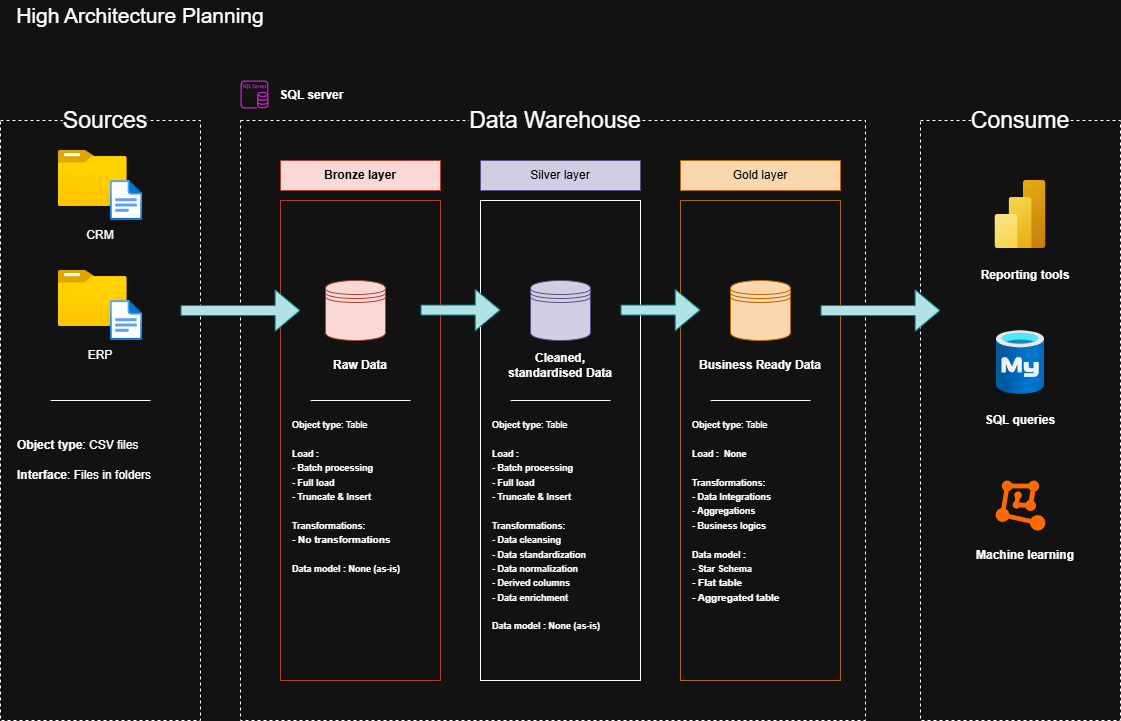

The diagram above was exported from draw.io. Its source (the exported page's mxGraphModel, read from the mxfile embedded in the PNG):
<mxGraphModel dx="1273" dy="902" grid="1" gridSize="10" guides="1" tooltips="1" connect="1" arrows="1" fold="1" page="1" pageScale="1" pageWidth="1169" pageHeight="827" background="none" math="0" shadow="0">
  <root>
    <mxCell id="0" />
    <mxCell id="1" parent="0" />
    <mxCell id="lUy-RZjiu3iA1EzbqGIy-2" parent="1" style="rounded=0;whiteSpace=wrap;html=1;fillColor=none;dashed=1;" value="" vertex="1">
      <mxGeometry height="600" width="200" x="25" y="160" as="geometry" />
    </mxCell>
    <mxCell id="lUy-RZjiu3iA1EzbqGIy-3" parent="1" style="rounded=0;whiteSpace=wrap;html=1;strokeColor=none;fillColor=none;imageWidth=24;spacingTop=0;spacing=2;spacingLeft=10;spacingRight=10;labelBackgroundColor=default;fontSize=23;" value="Sources" vertex="1">
      <mxGeometry height="40" width="120" x="70" y="140" as="geometry" />
    </mxCell>
    <mxCell id="lUy-RZjiu3iA1EzbqGIy-5" parent="1" style="rounded=0;whiteSpace=wrap;html=1;fillColor=none;dashed=1;perimeterSpacing=0;absoluteArcSize=0;glass=0;shadow=0;" value="" vertex="1">
      <mxGeometry height="600" width="625" x="265" y="160" as="geometry" />
    </mxCell>
    <mxCell id="lUy-RZjiu3iA1EzbqGIy-4" parent="1" style="rounded=0;whiteSpace=wrap;html=1;strokeColor=none;fillColor=none;imageWidth=24;spacingTop=0;spacing=2;spacingLeft=10;spacingRight=10;labelBackgroundColor=default;fontSize=23;" value="Data Warehouse" vertex="1">
      <mxGeometry height="40" width="230" x="465" y="140" as="geometry" />
    </mxCell>
    <mxCell id="lUy-RZjiu3iA1EzbqGIy-8" parent="1" style="rounded=0;whiteSpace=wrap;html=1;fillColor=none;dashed=1;" value="" vertex="1">
      <mxGeometry height="600" width="200" x="945" y="160" as="geometry" />
    </mxCell>
    <mxCell id="lUy-RZjiu3iA1EzbqGIy-9" parent="1" style="rounded=0;whiteSpace=wrap;html=1;strokeColor=none;fillColor=none;imageWidth=24;spacingTop=0;spacing=2;spacingLeft=10;spacingRight=10;labelBackgroundColor=default;fontSize=23;" value="Consume" vertex="1">
      <mxGeometry height="40" width="120" x="985" y="140" as="geometry" />
    </mxCell>
    <mxCell id="lUy-RZjiu3iA1EzbqGIy-10" parent="1" style="rounded=0;whiteSpace=wrap;html=1;strokeColor=#ae4132;fillColor=#fad9d5;imageWidth=24;spacingTop=0;spacing=2;spacingLeft=10;spacingRight=10;fontColor=#000000;fontStyle=1" value="Bronze layer" vertex="1">
      <mxGeometry height="30" width="160" x="305" y="200" as="geometry" />
    </mxCell>
    <mxCell id="lUy-RZjiu3iA1EzbqGIy-11" parent="1" style="rounded=0;whiteSpace=wrap;html=1;imageWidth=24;spacingTop=0;spacing=2;spacingLeft=10;spacingRight=10;fillColor=#d0cee2;strokeColor=#56517e;fontColor=#000000;" value="Silver layer" vertex="1">
      <mxGeometry height="30" width="160" x="505" y="200" as="geometry" />
    </mxCell>
    <mxCell id="lUy-RZjiu3iA1EzbqGIy-12" parent="1" style="rounded=0;whiteSpace=wrap;html=1;strokeColor=#b46504;fillColor=#fad7ac;imageWidth=24;spacingTop=0;spacing=2;spacingLeft=10;spacingRight=10;fontColor=#000000;" value="Gold layer" vertex="1">
      <mxGeometry height="30" width="160" x="705" y="200" as="geometry" />
    </mxCell>
    <mxCell id="lUy-RZjiu3iA1EzbqGIy-16" connectable="0" parent="1" style="group" value="" vertex="1">
      <mxGeometry height="100" width="84.46000000000001" x="82.76999999999998" y="190" as="geometry" />
    </mxCell>
    <mxCell id="lUy-RZjiu3iA1EzbqGIy-14" parent="lUy-RZjiu3iA1EzbqGIy-16" style="image;aspect=fixed;html=1;points=[];align=center;fontSize=12;image=img/lib/azure2/general/Folder_Blank.svg;" value="" vertex="1">
      <mxGeometry height="56.00000000000001" width="69" as="geometry" />
    </mxCell>
    <mxCell id="lUy-RZjiu3iA1EzbqGIy-15" parent="lUy-RZjiu3iA1EzbqGIy-16" style="image;aspect=fixed;html=1;points=[];align=center;fontSize=12;image=img/lib/azure2/general/File.svg;" value="" vertex="1">
      <mxGeometry height="40" width="32.46" x="52" y="30" as="geometry" />
    </mxCell>
    <mxCell id="lUy-RZjiu3iA1EzbqGIy-17" parent="lUy-RZjiu3iA1EzbqGIy-16" style="text;html=1;whiteSpace=wrap;strokeColor=none;fillColor=none;align=center;verticalAlign=middle;rounded=0;" value="CRM" vertex="1">
      <mxGeometry height="30" width="60" x="12.230000000000018" y="70" as="geometry" />
    </mxCell>
    <mxCell id="lUy-RZjiu3iA1EzbqGIy-18" connectable="0" parent="1" style="group" value="" vertex="1">
      <mxGeometry height="100" width="84.46000000000001" x="82.77000000000001" y="310" as="geometry" />
    </mxCell>
    <mxCell id="lUy-RZjiu3iA1EzbqGIy-19" parent="lUy-RZjiu3iA1EzbqGIy-18" style="image;aspect=fixed;html=1;points=[];align=center;fontSize=12;image=img/lib/azure2/general/Folder_Blank.svg;" value="" vertex="1">
      <mxGeometry height="56.00000000000001" width="69" as="geometry" />
    </mxCell>
    <mxCell id="lUy-RZjiu3iA1EzbqGIy-20" parent="lUy-RZjiu3iA1EzbqGIy-18" style="image;aspect=fixed;html=1;points=[];align=center;fontSize=12;image=img/lib/azure2/general/File.svg;" value="" vertex="1">
      <mxGeometry height="40" width="32.46" x="52" y="30" as="geometry" />
    </mxCell>
    <mxCell id="lUy-RZjiu3iA1EzbqGIy-21" parent="lUy-RZjiu3iA1EzbqGIy-18" style="text;html=1;whiteSpace=wrap;strokeColor=none;fillColor=none;align=center;verticalAlign=middle;rounded=0;" value="ERP" vertex="1">
      <mxGeometry height="30" width="60" x="12.230000000000018" y="70" as="geometry" />
    </mxCell>
    <mxCell id="lUy-RZjiu3iA1EzbqGIy-22" edge="1" parent="1" style="endArrow=none;html=1;rounded=0;" value="">
      <mxGeometry height="50" relative="1" width="50" as="geometry">
        <mxPoint x="75" y="440" as="sourcePoint" />
        <mxPoint x="175" y="440" as="targetPoint" />
      </mxGeometry>
    </mxCell>
    <mxCell id="lUy-RZjiu3iA1EzbqGIy-23" parent="1" style="text;html=1;whiteSpace=wrap;strokeColor=none;fillColor=none;align=left;verticalAlign=middle;rounded=0;" value="&lt;b&gt;Object type&lt;/b&gt;: CSV files" vertex="1">
      <mxGeometry height="30" width="130" x="40" y="470" as="geometry" />
    </mxCell>
    <mxCell id="lUy-RZjiu3iA1EzbqGIy-24" parent="1" style="text;html=1;whiteSpace=wrap;strokeColor=none;fillColor=none;align=left;verticalAlign=middle;rounded=0;" value="&lt;b&gt;Interface&lt;/b&gt;: Files in folders" vertex="1">
      <mxGeometry height="30" width="140" x="40" y="500" as="geometry" />
    </mxCell>
    <mxCell id="lUy-RZjiu3iA1EzbqGIy-27" parent="1" style="rounded=0;whiteSpace=wrap;html=1;fillColor=none;strokeColor=#ae4132;" value="" vertex="1">
      <mxGeometry height="480" width="160" x="305" y="240" as="geometry" />
    </mxCell>
    <mxCell id="lUy-RZjiu3iA1EzbqGIy-28" parent="1" style="rounded=0;whiteSpace=wrap;html=1;fillColor=none;strokeColor=default;gradientColor=default;" value="" vertex="1">
      <mxGeometry height="480" width="160" x="505" y="240" as="geometry" />
    </mxCell>
    <mxCell id="lUy-RZjiu3iA1EzbqGIy-29" parent="1" style="rounded=0;whiteSpace=wrap;html=1;fillColor=none;strokeColor=#b46504;" value="" vertex="1">
      <mxGeometry height="480" width="160" x="705" y="240" as="geometry" />
    </mxCell>
    <mxCell id="lUy-RZjiu3iA1EzbqGIy-30" edge="1" parent="1" style="endArrow=none;html=1;rounded=0;" value="">
      <mxGeometry height="50" relative="1" width="50" as="geometry">
        <mxPoint x="335" y="440" as="sourcePoint" />
        <mxPoint x="435" y="440" as="targetPoint" />
      </mxGeometry>
    </mxCell>
    <mxCell id="lUy-RZjiu3iA1EzbqGIy-31" edge="1" parent="1" style="endArrow=none;html=1;rounded=0;" value="">
      <mxGeometry height="50" relative="1" width="50" as="geometry">
        <mxPoint x="535" y="440" as="sourcePoint" />
        <mxPoint x="635" y="440" as="targetPoint" />
      </mxGeometry>
    </mxCell>
    <mxCell id="lUy-RZjiu3iA1EzbqGIy-32" edge="1" parent="1" style="endArrow=none;html=1;rounded=0;" value="">
      <mxGeometry height="50" relative="1" width="50" as="geometry">
        <mxPoint x="735" y="440" as="sourcePoint" />
        <mxPoint x="835" y="440" as="targetPoint" />
      </mxGeometry>
    </mxCell>
    <mxCell id="lUy-RZjiu3iA1EzbqGIy-34" parent="1" style="text;html=1;whiteSpace=wrap;strokeColor=none;fillColor=none;align=left;verticalAlign=top;rounded=0;" value="&lt;font style=&quot;font-size: 9px;&quot;&gt;&lt;b style=&quot;&quot;&gt;Object type&lt;/b&gt;: Table&lt;/font&gt;&lt;div&gt;&lt;font style=&quot;font-size: 9px;&quot;&gt;&lt;br&gt;&lt;/font&gt;&lt;div&gt;&lt;b&gt;&lt;font style=&quot;font-size: 9px;&quot;&gt;Load :&amp;nbsp;&lt;/font&gt;&lt;/b&gt;&lt;div&gt;&lt;b&gt;&lt;font style=&quot;font-size: 9px;&quot;&gt;- Batch processing&lt;/font&gt;&lt;/b&gt;&lt;/div&gt;&lt;div&gt;&lt;b&gt;&lt;font style=&quot;font-size: 9px;&quot;&gt;- Full load&lt;/font&gt;&lt;/b&gt;&lt;/div&gt;&lt;/div&gt;&lt;/div&gt;&lt;div&gt;&lt;b style=&quot;color: light-dark(rgb(0, 0, 0), rgb(255, 255, 255)); background-color: transparent;&quot;&gt;&lt;font style=&quot;font-size: 9px;&quot;&gt;- Truncate &amp;amp; Insert&lt;/font&gt;&lt;/b&gt;&lt;b&gt;&lt;font style=&quot;font-size: 9px;&quot;&gt;&lt;/font&gt;&lt;/b&gt;&lt;/div&gt;&lt;div&gt;&lt;b&gt;&lt;font style=&quot;font-size: 9px;&quot;&gt;&lt;br&gt;&lt;/font&gt;&lt;/b&gt;&lt;/div&gt;&lt;div&gt;&lt;b&gt;&lt;font style=&quot;font-size: 9px;&quot;&gt;Transformations:&amp;nbsp;&lt;/font&gt;&lt;/b&gt;&lt;/div&gt;&lt;div&gt;&lt;font size=&quot;1&quot;&gt;&lt;b&gt;- No transformations&lt;/b&gt;&lt;/font&gt;&lt;/div&gt;&lt;div&gt;&lt;b&gt;&lt;font style=&quot;font-size: 9px;&quot;&gt;&lt;br&gt;&lt;/font&gt;&lt;/b&gt;&lt;/div&gt;&lt;div&gt;&lt;b&gt;&lt;font style=&quot;font-size: 9px;&quot;&gt;Data model : None (as-is)&lt;/font&gt;&lt;/b&gt;&lt;/div&gt;" vertex="1">
      <mxGeometry height="190" width="140" x="315" y="450" as="geometry" />
    </mxCell>
    <mxCell id="lUy-RZjiu3iA1EzbqGIy-35" edge="1" parent="1" style="shape=flexArrow;endArrow=classic;html=1;rounded=0;exitX=0.688;exitY=0.393;exitDx=0;exitDy=0;exitPerimeter=0;endWidth=30.476190476190474;endSize=7.933333333333333;fillColor=#b0e3e6;strokeColor=#0e8088;" value="">
      <mxGeometry height="50" relative="1" width="50" as="geometry">
        <mxPoint x="204.99999999999991" y="350.03999999999996" as="sourcePoint" />
        <mxPoint x="324.91999999999996" y="350" as="targetPoint" />
      </mxGeometry>
    </mxCell>
    <mxCell id="lUy-RZjiu3iA1EzbqGIy-36" edge="1" parent="1" style="shape=flexArrow;endArrow=classic;html=1;rounded=0;exitX=0.688;exitY=0.393;exitDx=0;exitDy=0;exitPerimeter=0;endWidth=30.476190476190474;endSize=7.933333333333333;fillColor=#b0e3e6;strokeColor=#0e8088;" value="">
      <mxGeometry height="50" relative="1" width="50" as="geometry">
        <mxPoint x="445" y="349.55999999999995" as="sourcePoint" />
        <mxPoint x="525" y="349.52" as="targetPoint" />
      </mxGeometry>
    </mxCell>
    <mxCell id="lUy-RZjiu3iA1EzbqGIy-38" edge="1" parent="1" style="shape=flexArrow;endArrow=classic;html=1;rounded=0;exitX=0.688;exitY=0.393;exitDx=0;exitDy=0;exitPerimeter=0;endWidth=30.476190476190474;endSize=7.933333333333333;fillColor=#b0e3e6;strokeColor=#0e8088;" value="">
      <mxGeometry height="50" relative="1" width="50" as="geometry">
        <mxPoint x="845" y="350.03999999999996" as="sourcePoint" />
        <mxPoint x="964.9200000000001" y="350" as="targetPoint" />
      </mxGeometry>
    </mxCell>
    <mxCell id="lUy-RZjiu3iA1EzbqGIy-39" parent="1" style="shape=datastore;whiteSpace=wrap;html=1;fillColor=#fad9d5;strokeColor=#ae4132;" value="" vertex="1">
      <mxGeometry height="60" width="60" x="350" y="320" as="geometry" />
    </mxCell>
    <mxCell id="lUy-RZjiu3iA1EzbqGIy-40" parent="1" style="shape=datastore;whiteSpace=wrap;html=1;fillColor=#d0cee2;strokeColor=#56517e;" value="" vertex="1">
      <mxGeometry height="60" width="60" x="555" y="320" as="geometry" />
    </mxCell>
    <mxCell id="lUy-RZjiu3iA1EzbqGIy-41" edge="1" parent="1" style="shape=flexArrow;endArrow=classic;html=1;rounded=0;exitX=0.688;exitY=0.393;exitDx=0;exitDy=0;exitPerimeter=0;endWidth=30.476190476190474;endSize=7.933333333333333;fillColor=#b0e3e6;strokeColor=#0e8088;" value="">
      <mxGeometry height="50" relative="1" width="50" as="geometry">
        <mxPoint x="645" y="349.55999999999995" as="sourcePoint" />
        <mxPoint x="725" y="349.52" as="targetPoint" />
      </mxGeometry>
    </mxCell>
    <mxCell id="lUy-RZjiu3iA1EzbqGIy-42" parent="1" style="shape=datastore;whiteSpace=wrap;html=1;fillColor=#fad7ac;strokeColor=#b46504;" value="" vertex="1">
      <mxGeometry height="60" width="60" x="755" y="320" as="geometry" />
    </mxCell>
    <mxCell id="lUy-RZjiu3iA1EzbqGIy-43" parent="1" style="text;html=1;whiteSpace=wrap;strokeColor=none;fillColor=none;align=center;verticalAlign=middle;rounded=0;" value="&lt;b&gt;Raw Data&lt;/b&gt;" vertex="1">
      <mxGeometry height="30" width="130" x="320" y="390" as="geometry" />
    </mxCell>
    <mxCell id="lUy-RZjiu3iA1EzbqGIy-44" parent="1" style="text;html=1;whiteSpace=wrap;strokeColor=none;fillColor=none;align=center;verticalAlign=middle;rounded=0;" value="&lt;b&gt;Cleaned, standardised Data&lt;/b&gt;" vertex="1">
      <mxGeometry height="30" width="130" x="520" y="390" as="geometry" />
    </mxCell>
    <mxCell id="lUy-RZjiu3iA1EzbqGIy-45" parent="1" style="text;html=1;whiteSpace=wrap;strokeColor=none;fillColor=none;align=center;verticalAlign=middle;rounded=0;" value="&lt;b&gt;Business Ready Data&lt;/b&gt;" vertex="1">
      <mxGeometry height="30" width="130" x="720" y="390" as="geometry" />
    </mxCell>
    <mxCell id="lUy-RZjiu3iA1EzbqGIy-47" parent="1" style="text;html=1;whiteSpace=wrap;strokeColor=none;fillColor=none;align=left;verticalAlign=top;rounded=0;" value="&lt;font style=&quot;font-size: 9px;&quot;&gt;&lt;b style=&quot;&quot;&gt;Object type&lt;/b&gt;: Table&lt;/font&gt;&lt;div&gt;&lt;font style=&quot;font-size: 9px;&quot;&gt;&lt;br&gt;&lt;/font&gt;&lt;div&gt;&lt;b&gt;&lt;font style=&quot;font-size: 9px;&quot;&gt;Load :&amp;nbsp;&lt;/font&gt;&lt;/b&gt;&lt;div&gt;&lt;b style=&quot;background-color: transparent; color: light-dark(rgb(0, 0, 0), rgb(255, 255, 255));&quot;&gt;&lt;font style=&quot;font-size: 9px;&quot;&gt;- Batch processing&lt;/font&gt;&lt;/b&gt;&lt;/div&gt;&lt;div&gt;&lt;b style=&quot;background-color: transparent; color: light-dark(rgb(0, 0, 0), rgb(255, 255, 255));&quot;&gt;&lt;font style=&quot;font-size: 9px;&quot;&gt;- Full load&lt;/font&gt;&lt;/b&gt;&lt;/div&gt;&lt;div&gt;&lt;b style=&quot;background-color: transparent; color: light-dark(rgb(0, 0, 0), rgb(255, 255, 255));&quot;&gt;&lt;font style=&quot;font-size: 9px;&quot;&gt;- Truncate &amp;amp; Insert&lt;/font&gt;&lt;/b&gt;&lt;/div&gt;&lt;/div&gt;&lt;/div&gt;&lt;div&gt;&lt;b&gt;&lt;font style=&quot;font-size: 9px;&quot;&gt;&lt;br&gt;&lt;/font&gt;&lt;/b&gt;&lt;/div&gt;&lt;div&gt;&lt;b&gt;&lt;font style=&quot;font-size: 9px;&quot;&gt;Transformations:&amp;nbsp;&lt;/font&gt;&lt;/b&gt;&lt;/div&gt;&lt;div&gt;&lt;b&gt;&lt;font style=&quot;font-size: 9px;&quot;&gt;- Data cleansing&lt;/font&gt;&lt;/b&gt;&lt;/div&gt;&lt;div&gt;&lt;b&gt;&lt;font style=&quot;font-size: 9px;&quot;&gt;- Data standardization&lt;/font&gt;&lt;/b&gt;&lt;/div&gt;&lt;div&gt;&lt;b&gt;&lt;font style=&quot;font-size: 9px;&quot;&gt;- Data normalization&lt;/font&gt;&lt;/b&gt;&lt;/div&gt;&lt;div&gt;&lt;b&gt;&lt;font style=&quot;font-size: 9px;&quot;&gt;- Derived columns&lt;/font&gt;&lt;/b&gt;&lt;/div&gt;&lt;div&gt;&lt;b&gt;&lt;font style=&quot;font-size: 9px;&quot;&gt;- Data enrichment&lt;/font&gt;&lt;/b&gt;&lt;/div&gt;&lt;div&gt;&lt;b&gt;&lt;font style=&quot;font-size: 9px;&quot;&gt;&lt;br&gt;&lt;/font&gt;&lt;/b&gt;&lt;/div&gt;&lt;div&gt;&lt;b&gt;&lt;font style=&quot;font-size: 9px;&quot;&gt;Data model : None (as-is)&lt;/font&gt;&lt;/b&gt;&lt;/div&gt;" vertex="1">
      <mxGeometry height="220" width="140" x="515" y="450" as="geometry" />
    </mxCell>
    <mxCell id="lUy-RZjiu3iA1EzbqGIy-48" parent="1" style="text;html=1;whiteSpace=wrap;strokeColor=none;fillColor=none;align=left;verticalAlign=top;rounded=0;" value="&lt;font style=&quot;font-size: 9px;&quot;&gt;&lt;b style=&quot;&quot;&gt;Object type&lt;/b&gt;: Table&lt;/font&gt;&lt;div&gt;&lt;font style=&quot;font-size: 9px;&quot;&gt;&lt;br&gt;&lt;/font&gt;&lt;div&gt;&lt;b&gt;&lt;font style=&quot;font-size: 9px;&quot;&gt;Load :&amp;nbsp; None&lt;/font&gt;&lt;/b&gt;&lt;/div&gt;&lt;/div&gt;&lt;div&gt;&lt;b&gt;&lt;font style=&quot;font-size: 9px;&quot;&gt;&lt;br&gt;&lt;/font&gt;&lt;/b&gt;&lt;/div&gt;&lt;div&gt;&lt;b&gt;&lt;font style=&quot;font-size: 9px;&quot;&gt;Transformations:&amp;nbsp;&lt;/font&gt;&lt;/b&gt;&lt;/div&gt;&lt;div&gt;&lt;b&gt;&lt;font style=&quot;font-size: 9px;&quot;&gt;- Data Integrations&lt;/font&gt;&lt;/b&gt;&lt;/div&gt;&lt;div&gt;&lt;b&gt;&lt;font style=&quot;font-size: 9px;&quot;&gt;- Aggregations&lt;/font&gt;&lt;/b&gt;&lt;/div&gt;&lt;div&gt;&lt;b&gt;&lt;font style=&quot;font-size: 9px;&quot;&gt;- Business logics&lt;/font&gt;&lt;/b&gt;&lt;/div&gt;&lt;div&gt;&lt;b&gt;&lt;font style=&quot;font-size: 9px;&quot;&gt;&lt;br&gt;&lt;/font&gt;&lt;/b&gt;&lt;/div&gt;&lt;div&gt;&lt;b&gt;&lt;font style=&quot;font-size: 9px;&quot;&gt;Data model :&lt;/font&gt;&lt;/b&gt;&lt;/div&gt;&lt;div&gt;&lt;b&gt;&lt;font style=&quot;font-size: 9px;&quot;&gt;- Star Schema&lt;/font&gt;&lt;/b&gt;&lt;/div&gt;&lt;div&gt;&lt;font size=&quot;1&quot;&gt;&lt;b&gt;- Flat table&lt;/b&gt;&lt;/font&gt;&lt;/div&gt;&lt;div&gt;&lt;font size=&quot;1&quot;&gt;&lt;b&gt;- Aggregated table&lt;/b&gt;&lt;/font&gt;&lt;/div&gt;" vertex="1">
      <mxGeometry height="220" width="140" x="715" y="450" as="geometry" />
    </mxCell>
    <mxCell id="lUy-RZjiu3iA1EzbqGIy-49" parent="1" style="image;aspect=fixed;html=1;points=[];align=center;fontSize=12;image=img/lib/azure2/analytics/Power_BI_Embedded.svg;" value="" vertex="1">
      <mxGeometry height="68" width="51" x="1019.5" y="220" as="geometry" />
    </mxCell>
    <mxCell id="lUy-RZjiu3iA1EzbqGIy-50" parent="1" style="image;aspect=fixed;html=1;points=[];align=center;fontSize=12;image=img/lib/azure2/databases/Azure_Database_MySQL_Server.svg;" value="" vertex="1">
      <mxGeometry height="64" width="48" x="1021" y="370" as="geometry" />
    </mxCell>
    <mxCell id="lUy-RZjiu3iA1EzbqGIy-51" parent="1" style="points=[];aspect=fixed;html=1;align=center;shadow=0;dashed=0;fillColor=#FF6A00;strokeColor=none;shape=mxgraph.alibaba_cloud.machine_learning;" value="" vertex="1">
      <mxGeometry height="50.099999999999994" width="49.8" x="1020.0999999999999" y="520" as="geometry" />
    </mxCell>
    <mxCell id="lUy-RZjiu3iA1EzbqGIy-52" parent="1" style="text;html=1;whiteSpace=wrap;strokeColor=none;fillColor=none;align=center;verticalAlign=middle;rounded=0;" value="&lt;b&gt;Reporting tools&lt;/b&gt;" vertex="1">
      <mxGeometry height="30" width="130" x="985" y="300" as="geometry" />
    </mxCell>
    <mxCell id="lUy-RZjiu3iA1EzbqGIy-53" parent="1" style="sketch=0;outlineConnect=0;fontColor=#232F3E;gradientColor=none;fillColor=#C925D1;strokeColor=none;dashed=0;verticalLabelPosition=bottom;verticalAlign=top;align=center;html=1;fontSize=12;fontStyle=0;aspect=fixed;pointerEvents=1;shape=mxgraph.aws4.rds_sql_server_instance;" value="" vertex="1">
      <mxGeometry height="28" width="28" x="265" y="120" as="geometry" />
    </mxCell>
    <mxCell id="lUy-RZjiu3iA1EzbqGIy-54" parent="1" style="text;html=1;whiteSpace=wrap;strokeColor=none;fillColor=none;align=center;verticalAlign=middle;rounded=0;" value="&lt;b&gt;SQL server&lt;/b&gt;" vertex="1">
      <mxGeometry height="30" width="87" x="293" y="120" as="geometry" />
    </mxCell>
    <mxCell id="lUy-RZjiu3iA1EzbqGIy-55" parent="1" style="text;html=1;whiteSpace=wrap;strokeColor=none;fillColor=none;align=center;verticalAlign=middle;rounded=0;" value="&lt;b&gt;SQL queries&lt;/b&gt;" vertex="1">
      <mxGeometry height="30" width="130" x="980" y="445" as="geometry" />
    </mxCell>
    <mxCell id="lUy-RZjiu3iA1EzbqGIy-56" parent="1" style="text;html=1;whiteSpace=wrap;strokeColor=none;fillColor=none;align=center;verticalAlign=middle;rounded=0;" value="&lt;b&gt;Machine learning&lt;/b&gt;" vertex="1">
      <mxGeometry height="30" width="130" x="985" y="580" as="geometry" />
    </mxCell>
    <mxCell id="lUy-RZjiu3iA1EzbqGIy-57" parent="1" style="text;html=1;whiteSpace=wrap;strokeColor=none;fillColor=none;align=center;verticalAlign=middle;rounded=0;fontSize=21;" value="High Architecture Planning" vertex="1">
      <mxGeometry height="30" width="250" x="40" y="40" as="geometry" />
    </mxCell>
  </root>
</mxGraphModel>